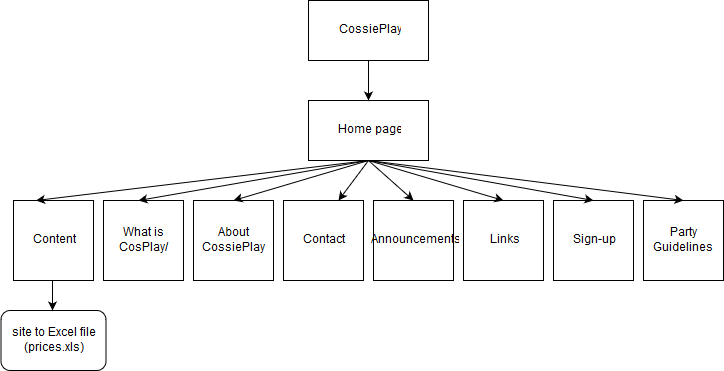

The diagram above was exported from draw.io. Its source (the exported page's mxGraphModel, read from the mxfile embedded in the PNG):
<mxGraphModel dx="1042" dy="545" grid="1" gridSize="10" guides="1" tooltips="1" connect="1" arrows="1" fold="1" page="1" pageScale="1" pageWidth="850" pageHeight="1100" background="#ffffff" math="0" shadow="0">
  <root>
    <mxCell id="0" />
    <mxCell id="1" parent="0" />
    <mxCell id="2" value="CossiePlay" style="rounded=0;whiteSpace=wrap;html=1;" vertex="1" parent="1">
      <mxGeometry x="340" y="10" width="120" height="60" as="geometry" />
    </mxCell>
    <mxCell id="3" value="Home page " style="rounded=0;whiteSpace=wrap;html=1;" vertex="1" parent="1">
      <mxGeometry x="340" y="110" width="120" height="60" as="geometry" />
    </mxCell>
    <mxCell id="11" value="Content" style="whiteSpace=wrap;html=1;aspect=fixed;" vertex="1" parent="1">
      <mxGeometry x="45" y="210" width="80" height="80" as="geometry" />
    </mxCell>
    <mxCell id="12" value="What is CosPlay/" style="whiteSpace=wrap;html=1;aspect=fixed;" vertex="1" parent="1">
      <mxGeometry x="135" y="210" width="80" height="80" as="geometry" />
    </mxCell>
    <mxCell id="13" value="About CossiePlay" style="whiteSpace=wrap;html=1;aspect=fixed;" vertex="1" parent="1">
      <mxGeometry x="225" y="210" width="80" height="80" as="geometry" />
    </mxCell>
    <mxCell id="14" value="Contact" style="whiteSpace=wrap;html=1;aspect=fixed;" vertex="1" parent="1">
      <mxGeometry x="315" y="210" width="80" height="80" as="geometry" />
    </mxCell>
    <mxCell id="15" value="Announcements" style="whiteSpace=wrap;html=1;aspect=fixed;" vertex="1" parent="1">
      <mxGeometry x="405" y="210" width="80" height="80" as="geometry" />
    </mxCell>
    <mxCell id="16" value="Links" style="whiteSpace=wrap;html=1;aspect=fixed;" vertex="1" parent="1">
      <mxGeometry x="495" y="210" width="80" height="80" as="geometry" />
    </mxCell>
    <mxCell id="17" value="Sign-up" style="whiteSpace=wrap;html=1;aspect=fixed;" vertex="1" parent="1">
      <mxGeometry x="585" y="210" width="80" height="80" as="geometry" />
    </mxCell>
    <mxCell id="18" value="Party Guidelines" style="whiteSpace=wrap;html=1;aspect=fixed;" vertex="1" parent="1">
      <mxGeometry x="675" y="210" width="80" height="80" as="geometry" />
    </mxCell>
    <mxCell id="20" value="" style="endArrow=classic;html=1;exitX=0.5;exitY=1;" edge="1" parent="1" source="2" target="3">
      <mxGeometry width="50" height="50" relative="1" as="geometry">
        <mxPoint x="390" y="80" as="sourcePoint" />
        <mxPoint x="440" y="30" as="targetPoint" />
      </mxGeometry>
    </mxCell>
    <mxCell id="21" value="" style="endArrow=classic;html=1;exitX=0.5;exitY=1;" edge="1" parent="1" source="3">
      <mxGeometry width="50" height="50" relative="1" as="geometry">
        <mxPoint x="370" y="170" as="sourcePoint" />
        <mxPoint x="370" y="210" as="targetPoint" />
      </mxGeometry>
    </mxCell>
    <mxCell id="22" value="" style="endArrow=classic;html=1;exitX=0.5;exitY=1;entryX=0.5;entryY=0;" edge="1" parent="1" source="3" target="15">
      <mxGeometry width="50" height="50" relative="1" as="geometry">
        <mxPoint x="410" y="180" as="sourcePoint" />
        <mxPoint x="380" y="220" as="targetPoint" />
      </mxGeometry>
    </mxCell>
    <mxCell id="23" value="" style="endArrow=classic;html=1;" edge="1" parent="1">
      <mxGeometry width="50" height="50" relative="1" as="geometry">
        <mxPoint x="400" y="170" as="sourcePoint" />
        <mxPoint x="265" y="210" as="targetPoint" />
      </mxGeometry>
    </mxCell>
    <mxCell id="26" value="" style="endArrow=classic;html=1;exitX=0.5;exitY=1;" edge="1" parent="1" source="3">
      <mxGeometry width="50" height="50" relative="1" as="geometry">
        <mxPoint x="305" y="170" as="sourcePoint" />
        <mxPoint x="170" y="210" as="targetPoint" />
      </mxGeometry>
    </mxCell>
    <mxCell id="28" value="" style="endArrow=classic;html=1;" edge="1" parent="1">
      <mxGeometry width="50" height="50" relative="1" as="geometry">
        <mxPoint x="400" y="170" as="sourcePoint" />
        <mxPoint x="67.5" y="210" as="targetPoint" />
      </mxGeometry>
    </mxCell>
    <mxCell id="29" value="" style="endArrow=classic;html=1;entryX=0.5;entryY=0;" edge="1" parent="1" target="18">
      <mxGeometry width="50" height="50" relative="1" as="geometry">
        <mxPoint x="400" y="170" as="sourcePoint" />
        <mxPoint x="445" y="210" as="targetPoint" />
      </mxGeometry>
    </mxCell>
    <mxCell id="30" value="" style="endArrow=classic;html=1;exitX=0.5;exitY=1;entryX=0.5;entryY=0;" edge="1" parent="1" source="3" target="17">
      <mxGeometry width="50" height="50" relative="1" as="geometry">
        <mxPoint x="440" y="170" as="sourcePoint" />
        <mxPoint x="485" y="210" as="targetPoint" />
      </mxGeometry>
    </mxCell>
    <mxCell id="31" value="" style="endArrow=classic;html=1;exitX=0.5;exitY=1;entryX=0.5;entryY=0;" edge="1" parent="1" source="3" target="16">
      <mxGeometry width="50" height="50" relative="1" as="geometry">
        <mxPoint x="410" y="180" as="sourcePoint" />
        <mxPoint x="635" y="220" as="targetPoint" />
      </mxGeometry>
    </mxCell>
    <mxCell id="33" value="site to Excel file (prices.xls)" style="rounded=1;whiteSpace=wrap;html=1;" vertex="1" parent="1">
      <mxGeometry x="32.5" y="320" width="105" height="60" as="geometry" />
    </mxCell>
    <mxCell id="34" value="" style="endArrow=classic;html=1;exitX=0.5;exitY=1;" edge="1" parent="1">
      <mxGeometry width="50" height="50" relative="1" as="geometry">
        <mxPoint x="84" y="290" as="sourcePoint" />
        <mxPoint x="84" y="320" as="targetPoint" />
      </mxGeometry>
    </mxCell>
  </root>
</mxGraphModel>